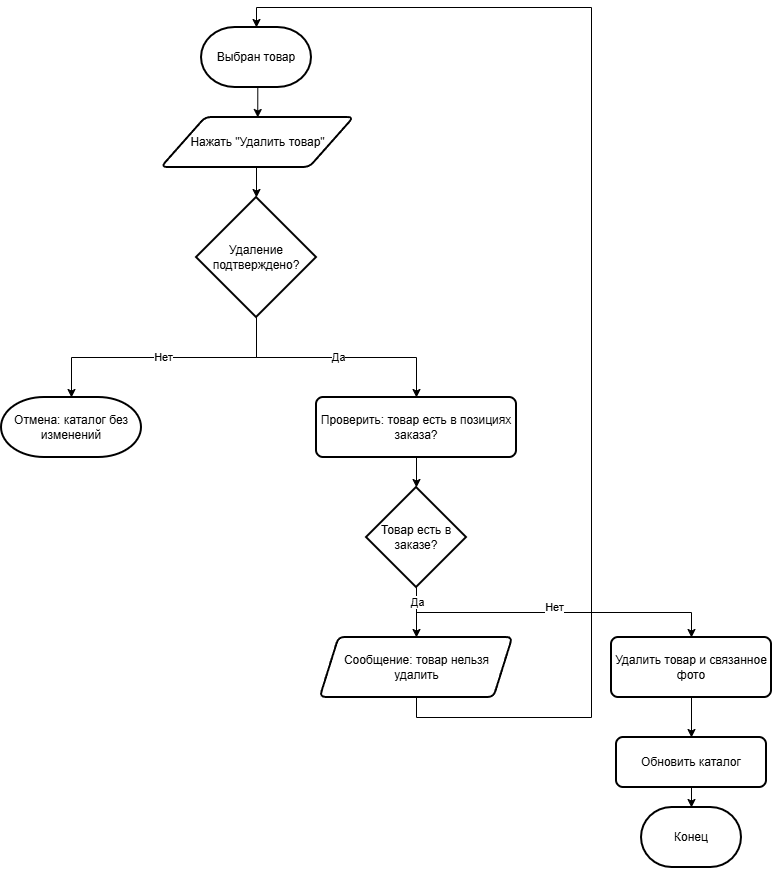

The diagram above was exported from draw.io. Its source (the exported page's mxGraphModel, read from the mxfile embedded in the PNG):
<mxGraphModel dx="1398" dy="867" grid="1" gridSize="10" guides="1" tooltips="1" connect="1" arrows="1" fold="1" page="1" pageScale="1" pageWidth="827" pageHeight="1169" math="0" shadow="0">
  <root>
    <mxCell id="0" />
    <mxCell id="1" parent="0" />
    <mxCell id="sehWQ7m2buvCLbnOj480-3" edge="1" parent="1" source="sehWQ7m2buvCLbnOj480-1" style="edgeStyle=orthogonalEdgeStyle;rounded=0;orthogonalLoop=1;jettySize=auto;html=1;exitX=0.5;exitY=1;exitDx=0;exitDy=0;exitPerimeter=0;entryX=0.5;entryY=0;entryDx=0;entryDy=0;" target="sehWQ7m2buvCLbnOj480-2">
      <mxGeometry relative="1" as="geometry" />
    </mxCell>
    <mxCell id="sehWQ7m2buvCLbnOj480-1" parent="1" style="strokeWidth=2;html=1;shape=mxgraph.flowchart.terminator;whiteSpace=wrap;" value="Выбран товар" vertex="1">
      <mxGeometry height="60" width="110" x="210" y="80" as="geometry" />
    </mxCell>
    <mxCell id="sehWQ7m2buvCLbnOj480-2" parent="1" style="shape=parallelogram;html=1;strokeWidth=2;perimeter=parallelogramPerimeter;whiteSpace=wrap;rounded=1;arcSize=12;size=0.23;" value="Нажать &quot;Удалить товар&quot;" vertex="1">
      <mxGeometry height="50" width="192.5" x="170" y="170" as="geometry" />
    </mxCell>
    <mxCell id="sehWQ7m2buvCLbnOj480-7" edge="1" parent="1" source="sehWQ7m2buvCLbnOj480-4" style="edgeStyle=orthogonalEdgeStyle;rounded=0;orthogonalLoop=1;jettySize=auto;html=1;exitX=0.5;exitY=1;exitDx=0;exitDy=0;exitPerimeter=0;" target="sehWQ7m2buvCLbnOj480-6" value="Нет">
      <mxGeometry relative="1" as="geometry" />
    </mxCell>
    <mxCell id="sehWQ7m2buvCLbnOj480-4" parent="1" style="strokeWidth=2;html=1;shape=mxgraph.flowchart.decision;whiteSpace=wrap;" value="Удаление подтверждено?" vertex="1">
      <mxGeometry height="120" width="120" x="205" y="250" as="geometry" />
    </mxCell>
    <mxCell id="sehWQ7m2buvCLbnOj480-5" edge="1" parent="1" source="sehWQ7m2buvCLbnOj480-2" style="edgeStyle=orthogonalEdgeStyle;rounded=0;orthogonalLoop=1;jettySize=auto;html=1;exitX=0.5;exitY=1;exitDx=0;exitDy=0;entryX=0.5;entryY=0;entryDx=0;entryDy=0;entryPerimeter=0;" target="sehWQ7m2buvCLbnOj480-4">
      <mxGeometry relative="1" as="geometry" />
    </mxCell>
    <mxCell id="sehWQ7m2buvCLbnOj480-6" parent="1" style="strokeWidth=2;html=1;shape=mxgraph.flowchart.terminator;whiteSpace=wrap;" value="Отмена: каталог без изменений" vertex="1">
      <mxGeometry height="60" width="140" x="10" y="450" as="geometry" />
    </mxCell>
    <mxCell id="sehWQ7m2buvCLbnOj480-9" parent="1" style="rounded=1;whiteSpace=wrap;html=1;absoluteArcSize=1;arcSize=14;strokeWidth=2;" value="Проверить: товар есть в позициях заказа?" vertex="1">
      <mxGeometry height="60" width="200" x="325" y="450" as="geometry" />
    </mxCell>
    <mxCell id="sehWQ7m2buvCLbnOj480-10" edge="1" parent="1" source="sehWQ7m2buvCLbnOj480-4" style="edgeStyle=orthogonalEdgeStyle;rounded=0;orthogonalLoop=1;jettySize=auto;html=1;exitX=0.5;exitY=1;exitDx=0;exitDy=0;exitPerimeter=0;entryX=0.5;entryY=0;entryDx=0;entryDy=0;" target="sehWQ7m2buvCLbnOj480-9">
      <mxGeometry relative="1" as="geometry" />
    </mxCell>
    <mxCell id="sehWQ7m2buvCLbnOj480-11" connectable="0" parent="sehWQ7m2buvCLbnOj480-10" style="edgeLabel;html=1;align=center;verticalAlign=middle;resizable=0;points=[];" value="Да" vertex="1">
      <mxGeometry relative="1" x="0.0121" y="1" as="geometry">
        <mxPoint as="offset" />
      </mxGeometry>
    </mxCell>
    <mxCell id="sehWQ7m2buvCLbnOj480-17" edge="1" parent="1" source="sehWQ7m2buvCLbnOj480-14" style="edgeStyle=orthogonalEdgeStyle;rounded=0;orthogonalLoop=1;jettySize=auto;html=1;exitX=0.5;exitY=1;exitDx=0;exitDy=0;exitPerimeter=0;entryX=0.5;entryY=0;entryDx=0;entryDy=0;" target="sehWQ7m2buvCLbnOj480-16">
      <mxGeometry relative="1" as="geometry" />
    </mxCell>
    <mxCell id="sehWQ7m2buvCLbnOj480-20" edge="1" parent="1" source="sehWQ7m2buvCLbnOj480-14" style="edgeStyle=orthogonalEdgeStyle;rounded=0;orthogonalLoop=1;jettySize=auto;html=1;exitX=0.5;exitY=1;exitDx=0;exitDy=0;exitPerimeter=0;entryX=0.5;entryY=0;entryDx=0;entryDy=0;" target="sehWQ7m2buvCLbnOj480-19">
      <mxGeometry relative="1" as="geometry" />
    </mxCell>
    <mxCell id="sehWQ7m2buvCLbnOj480-25" connectable="0" parent="sehWQ7m2buvCLbnOj480-20" style="edgeLabel;html=1;align=center;verticalAlign=middle;resizable=0;points=[];" value="Нет&lt;div&gt;&lt;br&gt;&lt;/div&gt;" vertex="1">
      <mxGeometry relative="1" x="-0.0031" y="-1" as="geometry">
        <mxPoint as="offset" />
      </mxGeometry>
    </mxCell>
    <mxCell id="sehWQ7m2buvCLbnOj480-26" connectable="0" parent="sehWQ7m2buvCLbnOj480-20" style="edgeLabel;html=1;align=center;verticalAlign=middle;resizable=0;points=[];" value="Да" vertex="1">
      <mxGeometry relative="1" x="-0.9138" as="geometry">
        <mxPoint as="offset" />
      </mxGeometry>
    </mxCell>
    <mxCell id="sehWQ7m2buvCLbnOj480-14" parent="1" style="strokeWidth=2;html=1;shape=mxgraph.flowchart.decision;whiteSpace=wrap;" value="Товар есть в заказе?" vertex="1">
      <mxGeometry height="100" width="100" x="375" y="540" as="geometry" />
    </mxCell>
    <mxCell id="sehWQ7m2buvCLbnOj480-15" edge="1" parent="1" source="sehWQ7m2buvCLbnOj480-9" style="edgeStyle=orthogonalEdgeStyle;rounded=0;orthogonalLoop=1;jettySize=auto;html=1;exitX=0.5;exitY=1;exitDx=0;exitDy=0;entryX=0.5;entryY=0;entryDx=0;entryDy=0;entryPerimeter=0;" target="sehWQ7m2buvCLbnOj480-14">
      <mxGeometry relative="1" as="geometry" />
    </mxCell>
    <mxCell id="sehWQ7m2buvCLbnOj480-16" parent="1" style="shape=parallelogram;html=1;strokeWidth=2;perimeter=parallelogramPerimeter;whiteSpace=wrap;rounded=1;arcSize=12;size=0.0974025974025974;" value="Сообщение: товар нельзя удалить" vertex="1">
      <mxGeometry height="60" width="192.5" x="328.75" y="690" as="geometry" />
    </mxCell>
    <mxCell id="sehWQ7m2buvCLbnOj480-18" edge="1" parent="1" source="sehWQ7m2buvCLbnOj480-16" style="edgeStyle=orthogonalEdgeStyle;rounded=0;orthogonalLoop=1;jettySize=auto;html=1;exitX=0.5;exitY=1;exitDx=0;exitDy=0;entryX=0.5;entryY=0;entryDx=0;entryDy=0;entryPerimeter=0;" target="sehWQ7m2buvCLbnOj480-1">
      <mxGeometry relative="1" as="geometry">
        <Array as="points">
          <mxPoint x="425" y="770" />
          <mxPoint x="600" y="770" />
          <mxPoint x="600" y="60" />
          <mxPoint x="265" y="60" />
        </Array>
      </mxGeometry>
    </mxCell>
    <mxCell id="sehWQ7m2buvCLbnOj480-22" edge="1" parent="1" source="sehWQ7m2buvCLbnOj480-19" style="edgeStyle=orthogonalEdgeStyle;rounded=0;orthogonalLoop=1;jettySize=auto;html=1;exitX=0.5;exitY=1;exitDx=0;exitDy=0;entryX=0.5;entryY=0;entryDx=0;entryDy=0;" target="sehWQ7m2buvCLbnOj480-21">
      <mxGeometry relative="1" as="geometry" />
    </mxCell>
    <mxCell id="sehWQ7m2buvCLbnOj480-19" parent="1" style="rounded=1;whiteSpace=wrap;html=1;absoluteArcSize=1;arcSize=14;strokeWidth=2;" value="Удалить товар и связанное фото" vertex="1">
      <mxGeometry height="60" width="160" x="620" y="690" as="geometry" />
    </mxCell>
    <mxCell id="sehWQ7m2buvCLbnOj480-21" parent="1" style="rounded=1;whiteSpace=wrap;html=1;absoluteArcSize=1;arcSize=14;strokeWidth=2;" value="Обновить каталог" vertex="1">
      <mxGeometry height="50" width="150" x="625" y="790" as="geometry" />
    </mxCell>
    <mxCell id="sehWQ7m2buvCLbnOj480-23" parent="1" style="strokeWidth=2;html=1;shape=mxgraph.flowchart.terminator;whiteSpace=wrap;" value="Конец" vertex="1">
      <mxGeometry height="60" width="100" x="650" y="860" as="geometry" />
    </mxCell>
    <mxCell id="sehWQ7m2buvCLbnOj480-24" edge="1" parent="1" source="sehWQ7m2buvCLbnOj480-21" style="edgeStyle=orthogonalEdgeStyle;rounded=0;orthogonalLoop=1;jettySize=auto;html=1;exitX=0.5;exitY=1;exitDx=0;exitDy=0;entryX=0.5;entryY=0;entryDx=0;entryDy=0;entryPerimeter=0;" target="sehWQ7m2buvCLbnOj480-23">
      <mxGeometry relative="1" as="geometry" />
    </mxCell>
  </root>
</mxGraphModel>